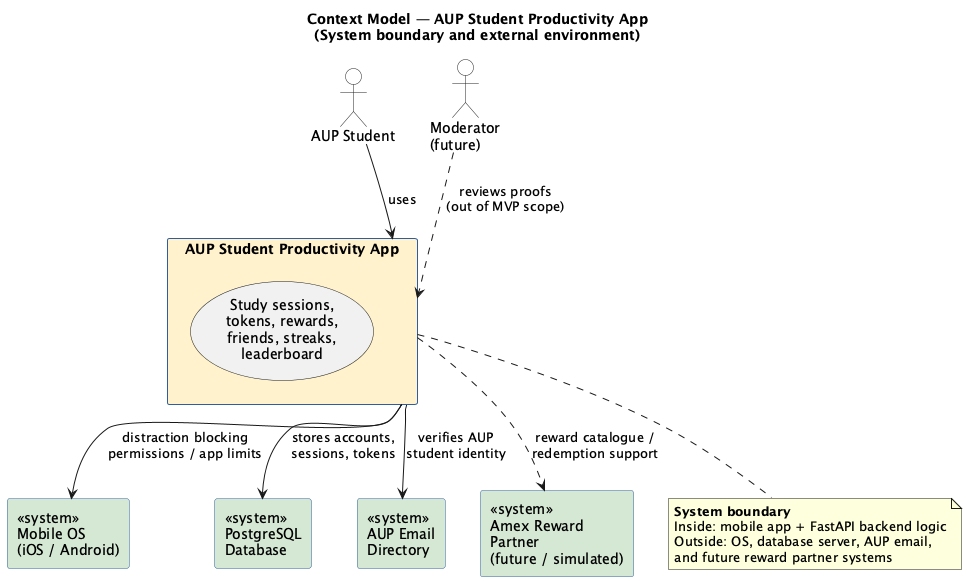

The diagram above was rendered by PlantUML. Its source (embedded in the PNG):
@startuml AUP_Productivity_App_Context_Model
title Context Model — AUP Student Productivity App\n(System boundary and external environment)

skinparam shadowing false
skinparam rectangle {
  BackgroundColor #E8F1FF
  BorderColor #2F5D9F
}
skinparam actor {
  BackgroundColor #FFFFFF
  BorderColor #222222
}

actor "AUP Student" as Student
actor "Moderator\n(future)" as Moderator

rectangle "AUP Student Productivity App" as System #FFF2CC {
  usecase "Study sessions,\ntokens, rewards,\nfriends, streaks,\nleaderboard" as Core
}

rectangle "<<system>>\nMobile OS\n(iOS / Android)" as OS #D5E8D4
rectangle "<<system>>\nPostgreSQL\nDatabase" as DB #D5E8D4
rectangle "<<system>>\nAUP Email\nDirectory" as Email #D5E8D4
rectangle "<<system>>\nAmex Reward\nPartner\n(future / simulated)" as Amex #D5E8D4

Student --> System : uses
Moderator ..> System : reviews proofs\n(out of MVP scope)
System --> OS : distraction blocking\npermissions / app limits
System --> DB : stores accounts,\nsessions, tokens
System --> Email : verifies AUP\nstudent identity
System ..> Amex : reward catalogue /\nredemption support

note bottom of System
  **System boundary**
  Inside: mobile app + FastAPI backend logic
  Outside: OS, database server, AUP email,
  and future reward partner systems
end note

@enduml